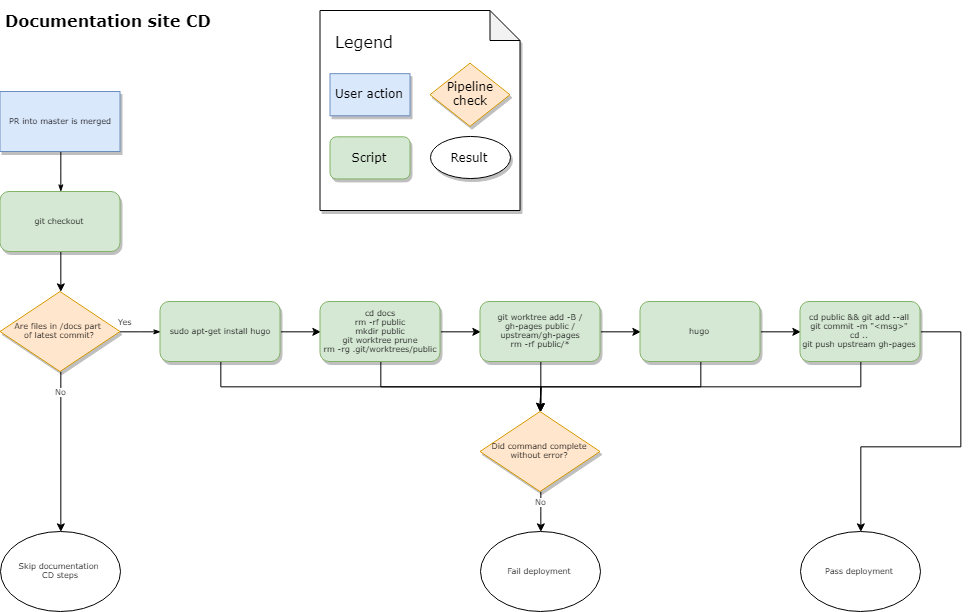

The diagram above was exported from draw.io. Its source (the exported page's mxGraphModel, read from the mxfile embedded in the PNG):
<mxGraphModel dx="1328" dy="978" grid="1" gridSize="10" guides="1" tooltips="1" connect="1" arrows="1" fold="1" page="1" pageScale="1" pageWidth="1100" pageHeight="850" math="0" shadow="0">
  <root>
    <mxCell id="wrOP4pqGpAk-EojisNu1-0" />
    <mxCell id="wrOP4pqGpAk-EojisNu1-1" parent="wrOP4pqGpAk-EojisNu1-0" />
    <mxCell id="wrOP4pqGpAk-EojisNu1-2" style="edgeStyle=orthogonalEdgeStyle;rounded=0;html=1;labelBackgroundColor=none;startSize=5;endArrow=classicThin;endFill=1;endSize=5;jettySize=auto;orthogonalLoop=1;strokeColor=#000000;strokeWidth=1;fontFamily=Verdana;fontSize=8;fontColor=#000000;entryX=0.5;entryY=0;entryDx=0;entryDy=0;" edge="1" parent="wrOP4pqGpAk-EojisNu1-1" source="wrOP4pqGpAk-EojisNu1-3" target="wrOP4pqGpAk-EojisNu1-8">
      <mxGeometry relative="1" as="geometry" />
    </mxCell>
    <mxCell id="wrOP4pqGpAk-EojisNu1-3" value="PR into master is merged&lt;br&gt;" style="rounded=0;whiteSpace=wrap;html=1;shadow=1;labelBackgroundColor=none;strokeColor=#6c8ebf;strokeWidth=1;fillColor=#dae8fc;fontFamily=Verdana;fontSize=8;align=center;" vertex="1" parent="wrOP4pqGpAk-EojisNu1-1">
      <mxGeometry x="39.5" y="120" width="120" height="60" as="geometry" />
    </mxCell>
    <mxCell id="wrOP4pqGpAk-EojisNu1-4" value="Yes" style="edgeStyle=orthogonalEdgeStyle;rounded=0;html=1;labelBackgroundColor=none;startSize=5;endArrow=classicThin;endFill=1;endSize=5;jettySize=auto;orthogonalLoop=1;strokeColor=#000000;strokeWidth=1;fontFamily=Verdana;fontSize=8;fontColor=#000000;entryX=0;entryY=0.5;entryDx=0;entryDy=0;" edge="1" parent="wrOP4pqGpAk-EojisNu1-1" source="wrOP4pqGpAk-EojisNu1-6" target="wrOP4pqGpAk-EojisNu1-10">
      <mxGeometry x="-0.7778" y="10" relative="1" as="geometry">
        <mxPoint as="offset" />
        <mxPoint x="239.5" y="345" as="targetPoint" />
      </mxGeometry>
    </mxCell>
    <mxCell id="wrOP4pqGpAk-EojisNu1-5" value="No" style="edgeStyle=orthogonalEdgeStyle;rounded=0;orthogonalLoop=1;jettySize=auto;html=1;exitX=0.5;exitY=1;exitDx=0;exitDy=0;entryX=0.5;entryY=0;entryDx=0;entryDy=0;fontFamily=Verdana;fontSize=8;" edge="1" parent="wrOP4pqGpAk-EojisNu1-1" source="wrOP4pqGpAk-EojisNu1-6" target="wrOP4pqGpAk-EojisNu1-11">
      <mxGeometry x="-0.75" relative="1" as="geometry">
        <Array as="points">
          <mxPoint x="99.5" y="400" />
        </Array>
        <mxPoint as="offset" />
      </mxGeometry>
    </mxCell>
    <mxCell id="wrOP4pqGpAk-EojisNu1-6" value="Are files in /docs part &lt;br&gt;of latest commit?&lt;br&gt;" style="rhombus;whiteSpace=wrap;html=1;rounded=0;shadow=1;labelBackgroundColor=none;strokeColor=#d79b00;strokeWidth=1;fillColor=#ffe6cc;fontFamily=Verdana;fontSize=8;align=center;" vertex="1" parent="wrOP4pqGpAk-EojisNu1-1">
      <mxGeometry x="39.5" y="320" width="120" height="80" as="geometry" />
    </mxCell>
    <mxCell id="wrOP4pqGpAk-EojisNu1-7" style="edgeStyle=orthogonalEdgeStyle;rounded=0;orthogonalLoop=1;jettySize=auto;html=1;exitX=0.5;exitY=1;exitDx=0;exitDy=0;entryX=0.5;entryY=0;entryDx=0;entryDy=0;" edge="1" parent="wrOP4pqGpAk-EojisNu1-1" source="wrOP4pqGpAk-EojisNu1-8" target="wrOP4pqGpAk-EojisNu1-6">
      <mxGeometry relative="1" as="geometry" />
    </mxCell>
    <mxCell id="wrOP4pqGpAk-EojisNu1-8" value="git checkout" style="rounded=1;whiteSpace=wrap;html=1;shadow=1;labelBackgroundColor=none;strokeColor=#82b366;strokeWidth=1;fillColor=#d5e8d4;fontFamily=Verdana;fontSize=8;align=center;" vertex="1" parent="wrOP4pqGpAk-EojisNu1-1">
      <mxGeometry x="39.5" y="220" width="120" height="60" as="geometry" />
    </mxCell>
    <mxCell id="wrOP4pqGpAk-EojisNu1-9" style="edgeStyle=orthogonalEdgeStyle;rounded=0;orthogonalLoop=1;jettySize=auto;html=1;exitX=0.5;exitY=1;exitDx=0;exitDy=0;entryX=0.5;entryY=0;entryDx=0;entryDy=0;fontFamily=Verdana;fontSize=8;" edge="1" parent="wrOP4pqGpAk-EojisNu1-1" source="wrOP4pqGpAk-EojisNu1-10" target="wrOP4pqGpAk-EojisNu1-14">
      <mxGeometry relative="1" as="geometry" />
    </mxCell>
    <mxCell id="u7fAWNxgO1ON2IF39tLW-6" style="edgeStyle=orthogonalEdgeStyle;rounded=0;orthogonalLoop=1;jettySize=auto;html=1;exitX=1;exitY=0.5;exitDx=0;exitDy=0;entryX=0;entryY=0.5;entryDx=0;entryDy=0;fontFamily=Verdana;fontSize=8;" edge="1" parent="wrOP4pqGpAk-EojisNu1-1" source="wrOP4pqGpAk-EojisNu1-10" target="u7fAWNxgO1ON2IF39tLW-0">
      <mxGeometry relative="1" as="geometry" />
    </mxCell>
    <mxCell id="wrOP4pqGpAk-EojisNu1-10" value="&lt;span&gt;sudo apt-get install hugo&lt;/span&gt;&lt;br&gt;" style="rounded=1;whiteSpace=wrap;html=1;shadow=1;labelBackgroundColor=none;strokeColor=#82b366;strokeWidth=1;fillColor=#d5e8d4;fontFamily=Verdana;fontSize=8;align=center;" vertex="1" parent="wrOP4pqGpAk-EojisNu1-1">
      <mxGeometry x="199.5" y="330" width="120" height="60" as="geometry" />
    </mxCell>
    <mxCell id="wrOP4pqGpAk-EojisNu1-11" value="Skip documentation &lt;br&gt;CD steps" style="ellipse;whiteSpace=wrap;html=1;fontFamily=Verdana;fontSize=8;" vertex="1" parent="wrOP4pqGpAk-EojisNu1-1">
      <mxGeometry x="39.5" y="560" width="120" height="80" as="geometry" />
    </mxCell>
    <mxCell id="wrOP4pqGpAk-EojisNu1-12" value="No" style="edgeStyle=orthogonalEdgeStyle;rounded=0;orthogonalLoop=1;jettySize=auto;html=1;exitX=0.5;exitY=1;exitDx=0;exitDy=0;fontFamily=Verdana;fontSize=8;entryX=0.5;entryY=0;entryDx=0;entryDy=0;" edge="1" parent="wrOP4pqGpAk-EojisNu1-1" source="wrOP4pqGpAk-EojisNu1-14" target="wrOP4pqGpAk-EojisNu1-15">
      <mxGeometry y="-10" relative="1" as="geometry">
        <Array as="points">
          <mxPoint x="579.5" y="540" />
          <mxPoint x="579.5" y="540" />
        </Array>
        <mxPoint x="10" y="-10" as="offset" />
        <mxPoint x="679.5" y="560" as="targetPoint" />
      </mxGeometry>
    </mxCell>
    <mxCell id="wrOP4pqGpAk-EojisNu1-14" value="Did command complete without error?&lt;br&gt;" style="rhombus;whiteSpace=wrap;html=1;rounded=0;shadow=1;labelBackgroundColor=none;strokeColor=#d79b00;strokeWidth=1;fillColor=#ffe6cc;fontFamily=Verdana;fontSize=8;align=center;" vertex="1" parent="wrOP4pqGpAk-EojisNu1-1">
      <mxGeometry x="519.5" y="440" width="120" height="80" as="geometry" />
    </mxCell>
    <mxCell id="wrOP4pqGpAk-EojisNu1-15" value="Fail deployment" style="ellipse;whiteSpace=wrap;html=1;fontFamily=Verdana;fontSize=8;" vertex="1" parent="wrOP4pqGpAk-EojisNu1-1">
      <mxGeometry x="519.5" y="560" width="120" height="80" as="geometry" />
    </mxCell>
    <mxCell id="YXw-AayRdia-85rwRIe1-8" value="" style="group" vertex="1" connectable="0" parent="wrOP4pqGpAk-EojisNu1-1">
      <mxGeometry x="359.5" y="39" width="200" height="200" as="geometry" />
    </mxCell>
    <mxCell id="YXw-AayRdia-85rwRIe1-9" value="" style="shape=note;whiteSpace=wrap;html=1;backgroundOutline=1;darkOpacity=0.05;shadow=1;fontFamily=Verdana;fontSize=8;" vertex="1" parent="YXw-AayRdia-85rwRIe1-8">
      <mxGeometry width="200" height="200" as="geometry" />
    </mxCell>
    <mxCell id="YXw-AayRdia-85rwRIe1-10" value="&lt;font style=&quot;font-size: 12px&quot;&gt;User action&lt;/font&gt;&lt;br&gt;" style="rounded=0;whiteSpace=wrap;html=1;shadow=1;labelBackgroundColor=none;strokeColor=#6c8ebf;strokeWidth=1;fillColor=#dae8fc;fontFamily=Verdana;fontSize=8;align=center;" vertex="1" parent="YXw-AayRdia-85rwRIe1-8">
      <mxGeometry x="10" y="63.1578947368421" width="80" height="42.10526315789473" as="geometry" />
    </mxCell>
    <mxCell id="YXw-AayRdia-85rwRIe1-11" value="&lt;font style=&quot;font-size: 12px&quot;&gt;Pipeline&lt;br&gt;check&lt;/font&gt;&lt;br&gt;" style="rhombus;whiteSpace=wrap;html=1;rounded=0;shadow=1;labelBackgroundColor=none;strokeColor=#d79b00;strokeWidth=1;fillColor=#ffe6cc;fontFamily=Verdana;fontSize=8;align=center;" vertex="1" parent="YXw-AayRdia-85rwRIe1-8">
      <mxGeometry x="110" y="52.63157894736842" width="80" height="63.1578947368421" as="geometry" />
    </mxCell>
    <mxCell id="YXw-AayRdia-85rwRIe1-12" value="&lt;font style=&quot;font-size: 12px&quot;&gt;Script&lt;/font&gt;" style="rounded=1;whiteSpace=wrap;html=1;shadow=1;labelBackgroundColor=none;strokeColor=#82b366;strokeWidth=1;fillColor=#d5e8d4;fontFamily=Verdana;fontSize=8;align=center;" vertex="1" parent="YXw-AayRdia-85rwRIe1-8">
      <mxGeometry x="10" y="126.3157894736842" width="80" height="42.10526315789473" as="geometry" />
    </mxCell>
    <mxCell id="YXw-AayRdia-85rwRIe1-13" value="&lt;font style=&quot;font-size: 12px&quot;&gt;Result&lt;/font&gt;" style="ellipse;whiteSpace=wrap;html=1;fontFamily=Verdana;fontSize=8;shadow=1;" vertex="1" parent="YXw-AayRdia-85rwRIe1-8">
      <mxGeometry x="110" y="126.3157894736842" width="80" height="42.10526315789473" as="geometry" />
    </mxCell>
    <mxCell id="YXw-AayRdia-85rwRIe1-14" value="&lt;h1&gt;&lt;span style=&quot;font-weight: normal&quot;&gt;Legend&lt;/span&gt;&lt;/h1&gt;" style="text;html=1;strokeColor=none;fillColor=none;spacing=5;spacingTop=-20;whiteSpace=wrap;overflow=hidden;rounded=0;shadow=1;fontFamily=Verdana;fontSize=8;" vertex="1" parent="YXw-AayRdia-85rwRIe1-8">
      <mxGeometry x="10" y="21.052631578947366" width="190" height="21.052631578947366" as="geometry" />
    </mxCell>
    <mxCell id="YXw-AayRdia-85rwRIe1-15" value="&lt;h1&gt;Documentation site CD&lt;/h1&gt;" style="text;html=1;strokeColor=none;fillColor=none;spacing=5;spacingTop=-20;whiteSpace=wrap;overflow=hidden;rounded=0;shadow=1;fontFamily=Verdana;fontSize=8;" vertex="1" parent="wrOP4pqGpAk-EojisNu1-1">
      <mxGeometry x="39.5" y="39" width="240" height="120" as="geometry" />
    </mxCell>
    <mxCell id="u7fAWNxgO1ON2IF39tLW-2" style="edgeStyle=orthogonalEdgeStyle;rounded=0;orthogonalLoop=1;jettySize=auto;html=1;exitX=1;exitY=0.5;exitDx=0;exitDy=0;entryX=0;entryY=0.5;entryDx=0;entryDy=0;fontFamily=Verdana;fontSize=8;" edge="1" parent="wrOP4pqGpAk-EojisNu1-1" source="u7fAWNxgO1ON2IF39tLW-0" target="u7fAWNxgO1ON2IF39tLW-1">
      <mxGeometry relative="1" as="geometry" />
    </mxCell>
    <mxCell id="3zXhgmRA7Vers6qdp7xX-3" style="edgeStyle=orthogonalEdgeStyle;rounded=0;orthogonalLoop=1;jettySize=auto;html=1;exitX=0.5;exitY=1;exitDx=0;exitDy=0;entryX=0.5;entryY=0;entryDx=0;entryDy=0;fontFamily=Verdana;fontSize=8;" edge="1" parent="wrOP4pqGpAk-EojisNu1-1" source="u7fAWNxgO1ON2IF39tLW-0" target="wrOP4pqGpAk-EojisNu1-14">
      <mxGeometry relative="1" as="geometry" />
    </mxCell>
    <mxCell id="u7fAWNxgO1ON2IF39tLW-0" value="cd docs&lt;br&gt;rm -rf public&lt;br&gt;mkdir public&lt;br&gt;git worktree prune&lt;br&gt;rm -rg .git/worktrees/public&lt;br&gt;" style="rounded=1;whiteSpace=wrap;html=1;shadow=1;labelBackgroundColor=none;strokeColor=#82b366;strokeWidth=1;fillColor=#d5e8d4;fontFamily=Verdana;fontSize=8;align=center;" vertex="1" parent="wrOP4pqGpAk-EojisNu1-1">
      <mxGeometry x="359.5" y="330" width="120" height="60" as="geometry" />
    </mxCell>
    <mxCell id="u7fAWNxgO1ON2IF39tLW-4" style="edgeStyle=orthogonalEdgeStyle;rounded=0;orthogonalLoop=1;jettySize=auto;html=1;exitX=1;exitY=0.5;exitDx=0;exitDy=0;entryX=0;entryY=0.5;entryDx=0;entryDy=0;fontFamily=Verdana;fontSize=8;" edge="1" parent="wrOP4pqGpAk-EojisNu1-1" source="u7fAWNxgO1ON2IF39tLW-1" target="u7fAWNxgO1ON2IF39tLW-3">
      <mxGeometry relative="1" as="geometry" />
    </mxCell>
    <mxCell id="3zXhgmRA7Vers6qdp7xX-4" style="edgeStyle=orthogonalEdgeStyle;rounded=0;orthogonalLoop=1;jettySize=auto;html=1;exitX=0.5;exitY=1;exitDx=0;exitDy=0;fontFamily=Verdana;fontSize=8;" edge="1" parent="wrOP4pqGpAk-EojisNu1-1" source="u7fAWNxgO1ON2IF39tLW-1">
      <mxGeometry relative="1" as="geometry">
        <mxPoint x="579.5" y="440" as="targetPoint" />
      </mxGeometry>
    </mxCell>
    <mxCell id="u7fAWNxgO1ON2IF39tLW-1" value="git worktree add -B /&lt;br&gt;gh-pages public /&lt;br&gt;upstream/gh-pages&lt;br&gt;rm -rf public/*&lt;br&gt;" style="rounded=1;whiteSpace=wrap;html=1;shadow=1;labelBackgroundColor=none;strokeColor=#82b366;strokeWidth=1;fillColor=#d5e8d4;fontFamily=Verdana;fontSize=8;align=center;" vertex="1" parent="wrOP4pqGpAk-EojisNu1-1">
      <mxGeometry x="519.5" y="330" width="120" height="60" as="geometry" />
    </mxCell>
    <mxCell id="3zXhgmRA7Vers6qdp7xX-2" style="edgeStyle=orthogonalEdgeStyle;rounded=0;orthogonalLoop=1;jettySize=auto;html=1;exitX=1;exitY=0.5;exitDx=0;exitDy=0;entryX=0;entryY=0.5;entryDx=0;entryDy=0;fontFamily=Verdana;fontSize=8;" edge="1" parent="wrOP4pqGpAk-EojisNu1-1" source="u7fAWNxgO1ON2IF39tLW-3" target="3zXhgmRA7Vers6qdp7xX-1">
      <mxGeometry relative="1" as="geometry" />
    </mxCell>
    <mxCell id="3zXhgmRA7Vers6qdp7xX-5" style="edgeStyle=orthogonalEdgeStyle;rounded=0;orthogonalLoop=1;jettySize=auto;html=1;exitX=0.5;exitY=1;exitDx=0;exitDy=0;fontFamily=Verdana;fontSize=8;" edge="1" parent="wrOP4pqGpAk-EojisNu1-1" source="u7fAWNxgO1ON2IF39tLW-3">
      <mxGeometry relative="1" as="geometry">
        <mxPoint x="579.5" y="440" as="targetPoint" />
      </mxGeometry>
    </mxCell>
    <mxCell id="u7fAWNxgO1ON2IF39tLW-3" value="hugo&lt;br&gt;" style="rounded=1;whiteSpace=wrap;html=1;shadow=1;labelBackgroundColor=none;strokeColor=#82b366;strokeWidth=1;fillColor=#d5e8d4;fontFamily=Verdana;fontSize=8;align=center;" vertex="1" parent="wrOP4pqGpAk-EojisNu1-1">
      <mxGeometry x="679.5" y="330" width="120" height="60" as="geometry" />
    </mxCell>
    <mxCell id="3zXhgmRA7Vers6qdp7xX-6" style="edgeStyle=orthogonalEdgeStyle;rounded=0;orthogonalLoop=1;jettySize=auto;html=1;exitX=0.5;exitY=1;exitDx=0;exitDy=0;fontFamily=Verdana;fontSize=8;" edge="1" parent="wrOP4pqGpAk-EojisNu1-1" source="3zXhgmRA7Vers6qdp7xX-1">
      <mxGeometry relative="1" as="geometry">
        <mxPoint x="579.5" y="440" as="targetPoint" />
      </mxGeometry>
    </mxCell>
    <mxCell id="3zXhgmRA7Vers6qdp7xX-8" style="edgeStyle=orthogonalEdgeStyle;rounded=0;orthogonalLoop=1;jettySize=auto;html=1;exitX=1;exitY=0.5;exitDx=0;exitDy=0;entryX=0.5;entryY=0;entryDx=0;entryDy=0;fontFamily=Verdana;fontSize=8;" edge="1" parent="wrOP4pqGpAk-EojisNu1-1" source="3zXhgmRA7Vers6qdp7xX-1" target="3zXhgmRA7Vers6qdp7xX-7">
      <mxGeometry relative="1" as="geometry">
        <Array as="points">
          <mxPoint x="999.5" y="360" />
          <mxPoint x="999.5" y="475" />
          <mxPoint x="899.5" y="475" />
        </Array>
      </mxGeometry>
    </mxCell>
    <mxCell id="3zXhgmRA7Vers6qdp7xX-1" value="cd public &amp;amp;&amp;amp; git add --all&lt;br&gt;git commit -m &quot;&amp;lt;msg&amp;gt;&quot;&lt;br&gt;cd ..&lt;br&gt;git push upstream gh-pages&lt;br&gt;" style="rounded=1;whiteSpace=wrap;html=1;shadow=1;labelBackgroundColor=none;strokeColor=#82b366;strokeWidth=1;fillColor=#d5e8d4;fontFamily=Verdana;fontSize=8;align=center;" vertex="1" parent="wrOP4pqGpAk-EojisNu1-1">
      <mxGeometry x="839.5" y="330" width="120" height="60" as="geometry" />
    </mxCell>
    <mxCell id="3zXhgmRA7Vers6qdp7xX-7" value="Pass deployment" style="ellipse;whiteSpace=wrap;html=1;fontFamily=Verdana;fontSize=8;" vertex="1" parent="wrOP4pqGpAk-EojisNu1-1">
      <mxGeometry x="839.5" y="560" width="120" height="80" as="geometry" />
    </mxCell>
  </root>
</mxGraphModel>